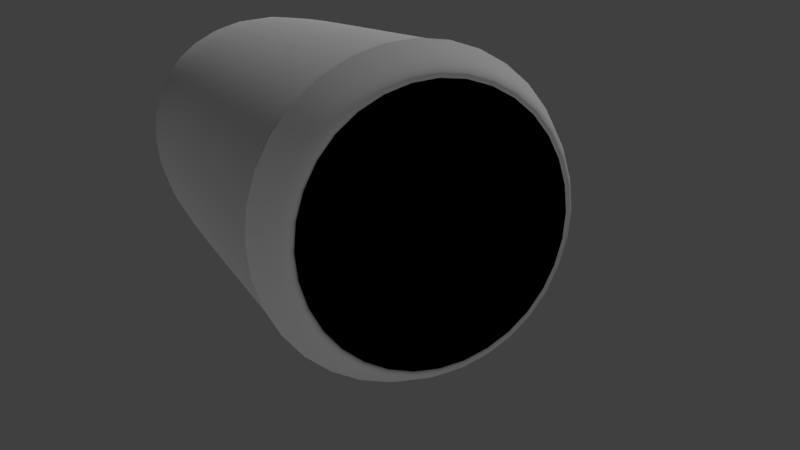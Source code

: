 # Source: Head_light.blend  (saved by Blender 2.78.1; exported with 4.5.12 LTS)
import bpy
from mathutils import Matrix  # noqa: F401  (used for matrix-valued properties, if any)

bpy.ops.wm.read_factory_settings(use_empty=True)
scene = bpy.context.scene
scene.name = 'Scene'

# ---- collections
col_collection_1 = bpy.data.collections.new('Collection 1'); scene.collection.children.link(col_collection_1)
col_collection_15 = bpy.data.collections.new('Collection 15'); scene.collection.children.link(col_collection_15)

# ---- materials (node trees are filled in below, after node groups)
mat_light_blob = bpy.data.materials.new('light_blob')
mat_light_blob.alpha_threshold = 0.0
mat_light_blob.roughness = 0.5
mat_light_blob.specular_intensity = 0.0
mat_chrome_lib = bpy.data.materials.new('chrome_lib')
mat_black = bpy.data.materials.new('black')
mat_glass_head_light = bpy.data.materials.new('glass_head_light')
mat_glass_head_light.alpha_threshold = 0.0
mat_glass_head_light.roughness = 0.5
mat_glass_head_light.specular_intensity = 0.09259

# ---- node groups
ng_b4w_vector_view = bpy.data.node_groups.new('B4W_VECTOR_VIEW', 'ShaderNodeTree')
_s = ng_b4w_vector_view.interface.new_socket(name='Vector', in_out='OUTPUT', socket_type='NodeSocketVector')
_s.min_value = 0.0
_s.max_value = 0.0
_s = ng_b4w_vector_view.interface.new_socket(name='Vector', in_out='INPUT', socket_type='NodeSocketVector')
_s.min_value = -1.0
_s.max_value = 1.0
_N = ng_b4w_vector_view.nodes; _L = ng_b4w_vector_view.links
n0 = _N.new('NodeGroupInput'); n0.name = 'Group Input'; n0.location = (-200, 0)
n1 = _N.new('NodeGroupOutput'); n1.name = 'Group Output'; n1.location = (-20, 0)
_L.new(n0.outputs[0], n1.inputs[0])
n1.is_active_output = True
ng_b4w_refraction = bpy.data.node_groups.new('B4W_REFRACTION', 'ShaderNodeTree')
_s = ng_b4w_refraction.interface.new_socket(name='Color', in_out='OUTPUT', socket_type='NodeSocketColor')
_s.default_value = (0.0, 0.0, 0.0, 0.0)
_s = ng_b4w_refraction.interface.new_socket(name='Normal', in_out='INPUT', socket_type='NodeSocketVector')
_s.subtype = 'DIRECTION'
_s.min_value = -1.0
_s.max_value = 1.0
_s = ng_b4w_refraction.interface.new_socket(name='Value', in_out='INPUT', socket_type='NodeSocketFloat')
_s.default_value = 0.005
_s.min_value = 0.0
_s.max_value = 0.2
_N = ng_b4w_refraction.nodes; _L = ng_b4w_refraction.links
n0 = _N.new('NodeGroupInput'); n0.name = 'Group Input'; n0.location = (-160, 0)
n1 = _N.new('NodeGroupOutput'); n1.name = 'Group Output'; n1.location = (20, 0)
n1.inputs[0].default_value = (0.0, 0.0, 0.0, 0.0)
n1.is_active_output = True

# ---- material node trees
mat_light_blob.use_nodes = True; mat_light_blob.node_tree.nodes.clear()
_N = mat_light_blob.node_tree.nodes; _L = mat_light_blob.node_tree.links
n0 = _N.new('ShaderNodeRGB'); n0.name = 'RGB'; n0.location = (-306, 171)
n0.outputs[0].default_value = (0.5, 0.5, 0.5, 1.0)
n1 = _N.new('NodeUndefined'); n1.name = 'Material'; n1.location = (-13, 317)
n1.inputs[1].default_value = (1.0, 1.0, 1.0, 1.0)
n1.inputs[2].default_value = 1.0
n1.inputs[3].default_value = (0.0, 0.0, 0.0)
n2 = _N.new('NodeUndefined'); n2.name = 'Output'; n2.location = (300, 300)
n2.inputs[1].default_value = 1.0
_L.new(n1.outputs[0], n2.inputs[0])
_L.new(n0.outputs[0], n1.inputs[0])
mat_glass_head_light.use_nodes = True; mat_glass_head_light.node_tree.nodes.clear()
_N = mat_glass_head_light.node_tree.nodes; _L = mat_glass_head_light.node_tree.links
n0 = _N.new('NodeFrame'); n0.name = 'Frame'; n0.location = (-721, 273)
n0.label = 'Refraction'
n0.width = 885
n1 = _N.new('NodeUndefined'); n1.name = 'Material'; n1.location = (246, 273)
n1.inputs[1].default_value = (1.0, 1.0, 1.0, 1.0)
n1.inputs[2].default_value = 0.8
n1.inputs[3].default_value = (0.0, 0.0, 0.0)
n2 = _N.new('NodeUndefined'); n2.name = 'Output.001'; n2.location = (620, -236)
n2.inputs[1].default_value = 1.0
n3 = _N.new('NodeUndefined'); n3.name = 'Geometry'; n3.location = (-887, -41)
n4 = _N.new('ShaderNodeSeparateColor'); n4.name = 'Separate RGB'; n4.location = (34, -228)
n5 = _N.new('ShaderNodeGroup'); n5.name = 'Group.001'; n5.location = (246, -87)
n5.width = 186
n5.node_tree = ng_b4w_vector_view
n6 = _N.new('ShaderNodeGroup'); n6.name = 'Group'; n6.location = (475, -178)
n6.width = 159
n6.node_tree = ng_b4w_refraction
n6.inputs[1].default_value = 0.03
n7 = _N.new('ShaderNodeMix'); n7.name = 'Mix'; n7.location = (715, -216)
n7.data_type = 'RGBA'
n8 = _N.new('NodeUndefined'); n8.name = 'Texture'; n8.location = (30, -30)
n9 = _N.new('NodeUndefined'); n9.name = 'Output'; n9.location = (620, 466)
n5.parent = n0
n6.parent = n0
n7.parent = n0
n8.parent = n0
_L.new(n1.outputs[0], n9.inputs[0])
_L.new(n3.outputs[4], n8.inputs[0])
_L.new(n6.outputs[0], n7.inputs[6])
_L.new(n8.outputs[2], n5.inputs[0])
_L.new(n5.outputs[0], n6.inputs[0])
_L.new(n7.outputs[2], n1.inputs[0])
_L.new(n1.outputs[1], n9.inputs[1])
_L.new(n3.outputs[6], n4.inputs[0])
_L.new(n4.outputs[0], n2.inputs[0])

# ---- world
world_world = bpy.data.worlds.new('World'); scene.world = world_world
world_world.color = (0.05088, 0.05088, 0.05088)
world_world.use_sun_shadow = False
world_world.sun_shadow_jitter_overblur = 0.0
world_world.cycles.sampling_method = 'MANUAL'

# ---- cameras
cam_camera = bpy.data.cameras.new('Camera')
cam_camera.clip_end = 100.0
cam_camera.lens = 35.0
cam_camera.sensor_width = 32.0
cam_camera.sensor_height = 18.0
cam_camera.ortho_scale = 7.314
cam_camera.dof.focus_distance = 0.0
cam_camera.dof.aperture_fstop = 128.0

# ---- lights
light_lamp_001 = bpy.data.lights.new('Lamp.001', 'SUN')
light_lamp_001.transmission_factor = 0.0
light_lamp_001.cutoff_distance = 30.0
light_lamp_001.angle = 0.1993
light_lamp_001.energy = 0.3
light_lamp_001.shadow_buffer_clip_start = 1.001
light_lamp_001.shadow_soft_size = 0.1
light_lamp_001.shadow_cascade_max_distance = 1000.0
light_lamp = bpy.data.lights.new('Lamp', 'SUN')
light_lamp.transmission_factor = 0.0
light_lamp.cutoff_distance = 30.0
light_lamp.angle = 0.1993
light_lamp.energy = 1.0
light_lamp.shadow_buffer_clip_start = 1.001
light_lamp.shadow_soft_size = 0.1
light_lamp.shadow_cascade_max_distance = 1000.0

# ---- meshes
me_sphere_001 = bpy.data.meshes.new('Sphere.001')
me_sphere_001.from_pydata([(-3.775e-09, 1.011e-09, 0.05), (0.0125, 0.02165, 0.0433), (0.02165, 0.0375, 0.025), (0.025, 0.0433, -2.186e-09), (0.02165, 0.0125, 0.0433), (0.0375, 0.02165, 0.025), (0.0433, 0.025, -2.186e-09), (0.025, 7.531e-09, 0.0433), (0.0433, 6.599e-09, 0.025), (0.05, 8.462e-09, -2.186e-09), (0.02165, -0.0125, 0.0433), (0.0375, -0.02165, 0.025), (0.0433, -0.025, -2.186e-09), (0.0125, -0.02165, 0.0433), (0.02165, -0.0375, 0.025), (0.025, -0.0433, -2.186e-09), (-9.809e-10, -0.025, 0.0433), (-1.912e-09, -0.0433, 0.025), (-1.912e-09, -0.05, -2.186e-09), (-0.0125, -0.02165, 0.0433), (-0.02165, -0.0375, 0.025), (-0.025, -0.0433, -2.186e-09), (-0.02165, -0.0125, 0.0433), (-0.0375, -0.02165, 0.025), (-0.0433, -0.025, -2.186e-09), (-0.025, 8.462e-09, 0.0433), (-0.0433, 1.032e-08, 0.025), (-0.05, 1.032e-08, -2.186e-09), (-0.02165, 0.0125, 0.0433), (-0.0375, 0.02165, 0.025), (-0.0433, 0.025, -2.186e-09), (-0.0125, 0.02165, 0.0433), (-0.02165, 0.0375, 0.025), (-0.025, 0.0433, -2.186e-09), (8.817e-10, 0.025, 0.0433), (3.676e-09, 0.0433, 0.025), (3.676e-09, 0.05, -2.186e-09)], [], [(36, 35, 2, 3), (34, 0, 1), (35, 34, 1, 2), (3, 2, 5, 6), (1, 0, 4), (2, 1, 4, 5), (4, 0, 7), (5, 4, 7, 8), (6, 5, 8, 9), (8, 7, 10, 11), (9, 8, 11, 12), (7, 0, 10), (11, 10, 13, 14), (12, 11, 14, 15), (10, 0, 13), (14, 13, 16, 17), (15, 14, 17, 18), (13, 0, 16), (17, 16, 19, 20), (18, 17, 20, 21), (16, 0, 19), (20, 19, 22, 23), (21, 20, 23, 24), (19, 0, 22), (24, 23, 26, 27), (22, 0, 25), (23, 22, 25, 26), (27, 26, 29, 30), (25, 0, 28), (26, 25, 28, 29), (30, 29, 32, 33), (28, 0, 31), (29, 28, 31, 32), (33, 32, 35, 36), (31, 0, 34), (32, 31, 34, 35)])
me_sphere_001.polygons.foreach_set('use_smooth', [True] * 36)
me_sphere_001.materials.append(mat_light_blob)
me_sphere_001.use_remesh_preserve_volume = False
me_sphere_001.use_remesh_preserve_attributes = False
me_sphere_001.use_mirror_vertex_groups = False
me_sphere_001.update()
me_circle_000 = bpy.data.meshes.new('Circle.000')
me_circle_000.from_pydata([(-0.1139, 0.1139, -0.02203), (1.056e-09, 0.1611, -0.02203), (-0.1139, -0.1139, -0.02203), (-0.1611, -8.224e-09, -0.02203), (0.1139, -0.1139, -0.02203), (1.514e-08, -0.1611, -0.02203), (0.1139, 0.1139, -0.02203), (0.1611, 7.408e-10, -0.02203), (-0.1139, 0.1139, -0.09104), (1.056e-09, 0.1611, -0.09104), (-0.1139, -0.1139, -0.09104), (-0.1611, -1.124e-08, -0.09104), (0.1139, -0.1139, -0.09104), (1.514e-08, -0.1611, -0.09104), (0.1139, 0.1139, -0.09104), (0.1611, -2.276e-09, -0.09104), (-0.09896, 0.09896, -0.1387), (9.173e-10, 0.1399, -0.1387), (-0.09896, -0.09896, -0.1387), (-0.1399, -1.157e-08, -0.1387), (0.09896, -0.09896, -0.1387), (1.315e-08, -0.1399, -0.1387), (0.09896, 0.09896, -0.1387), (0.1399, -3.787e-09, -0.1387), (-0.04071, 0.04071, -0.1679), (3.773e-10, 0.05757, -0.1679), (-0.04071, -0.04071, -0.1679), (-0.05757, -5.284e-09, -0.1679), (0.04071, -0.04071, -0.1679), (5.41e-09, -0.05757, -0.1679), (0.04071, 0.04071, -0.1679), (0.05757, -2.082e-09, -0.1679)], [], [(4, 7, 15, 12), (6, 1, 9, 14), (5, 4, 12, 13), (7, 6, 14, 15), (2, 5, 13, 10), (0, 3, 11, 8), (1, 0, 8, 9), (3, 2, 10, 11), (15, 14, 22, 23), (10, 13, 21, 18), (8, 11, 19, 16), (9, 8, 16, 17), (11, 10, 18, 19), (12, 15, 23, 20), (14, 9, 17, 22), (13, 12, 20, 21), (20, 23, 31, 28), (22, 17, 25, 30), (21, 20, 28, 29), (23, 22, 30, 31), (18, 21, 29, 26), (16, 19, 27, 24), (17, 16, 24, 25), (19, 18, 26, 27), (31, 30, 25, 24, 27, 26, 29, 28)])
me_circle_000.polygons.foreach_set('use_smooth', [True] * 25)
me_circle_000.materials.append(mat_chrome_lib)
me_circle_000.use_remesh_preserve_volume = False
me_circle_000.use_remesh_preserve_attributes = False
me_circle_000.use_mirror_vertex_groups = False
me_circle_000.update()
me_circle_001 = bpy.data.meshes.new('Circle.001')
me_circle_001.from_pydata([(0.0, 0.2, -0.03573), (-0.1414, 0.1414, -0.03573), (-0.2, -1.03e-08, -0.03573), (-0.1414, -0.1414, -0.03573), (1.748e-08, -0.2, -0.03573), (0.1414, -0.1414, -0.03573), (0.2, 8.233e-10, -0.03573), (0.1414, 0.1414, -0.03573), (0.0, 0.2, -0.5954), (-0.1414, 0.1414, -0.5954), (-0.2, -3.477e-08, -0.5954), (-0.1414, -0.1414, -0.5954), (1.748e-08, -0.2, -0.5954), (0.1414, -0.1414, -0.5954), (0.2, -2.364e-08, -0.5954), (0.1414, 0.1414, -0.5954), (0.0, 0.1399, -0.7674), (-0.09891, 0.09891, -0.7674), (-0.1399, -3.818e-08, -0.7674), (-0.09891, -0.09891, -0.7674), (1.223e-08, -0.1399, -0.7674), (0.09891, -0.09891, -0.7674), (0.1399, -3.04e-08, -0.7674), (0.09891, 0.09891, -0.7674), (2.489e-09, 0.0568, -0.8668), (-0.04016, 0.04016, -0.8668), (-0.0568, -3.674e-08, -0.8668), (-0.04016, -0.04016, -0.8668), (7.455e-09, -0.0568, -0.8668), (0.04016, -0.04016, -0.8668), (0.0568, -3.358e-08, -0.8668), (0.04016, 0.04016, -0.8668), (0.01523, 0.008332, -0.8879), (-0.004881, 0.01666, -0.8879), (0.004881, -0.01666, -0.8879), (-0.01523, -0.008332, -0.8879), (-1.919e-10, 0.2026, -0.03573), (-0.1432, 0.1432, -0.03573), (-0.2026, -1.056e-08, -0.03573), (-0.1432, -0.1432, -0.03573), (1.752e-08, -0.2026, -0.03573), (0.1432, -0.1432, -0.03573), (0.2026, 7.147e-10, -0.03573), (0.1432, 0.1432, -0.03573), (3.318e-10, 0.1755, 0.01462), (-0.1241, 0.1241, 0.01462), (-0.1755, -7.089e-09, 0.01462), (-0.1241, -0.1241, 0.01462), (1.567e-08, -0.1755, 0.01462), (0.1241, -0.1241, 0.01462), (0.1755, 2.675e-09, 0.01462), (0.1241, 0.1241, 0.01462), (-0.1139, 0.1139, -0.02203), (1.056e-09, 0.1611, -0.02203), (-0.1139, -0.1139, -0.02203), (-0.1611, -8.224e-09, -0.02203), (0.1611, 2.343e-09, 0.01462), (0.1139, 0.1139, 0.01462), (1.514e-08, -0.1611, 0.01462), (0.1139, -0.1139, 0.01462), (-0.1611, -6.622e-09, 0.01462), (-0.1139, -0.1139, 0.01462), (1.056e-09, 0.1611, 0.01462), (-0.1139, 0.1139, 0.01462), (0.1139, -0.1139, -0.02203), (1.514e-08, -0.1611, -0.02203), (0.1139, 0.1139, -0.02203), (0.1611, 7.408e-10, -0.02203), (-0.1414, -0.1414, -0.3281), (1.748e-08, -0.2, -0.3281), (-0.1414, 0.1414, -0.3281), (-0.2, -2.308e-08, -0.3281), (0.2, -1.195e-08, -0.3281), (0.1414, 0.1414, -0.3281), (0.1414, -0.1414, -0.3281), (0.0, 0.2, -0.3281)], [], [(69, 68, 11, 12), (71, 70, 9, 10), (73, 72, 14, 15), (74, 69, 12, 13), (68, 71, 10, 11), (70, 75, 8, 9), (75, 73, 15, 8), (72, 74, 13, 14), (15, 14, 22, 23), (13, 12, 20, 21), (11, 10, 18, 19), (9, 8, 16, 17), (8, 15, 23, 16), (14, 13, 21, 22), (12, 11, 19, 20), (10, 9, 17, 18), (18, 17, 25, 26), (23, 22, 30, 31), (21, 20, 28, 29), (19, 18, 26, 27), (17, 16, 24, 25), (16, 23, 31, 24), (22, 21, 29, 30), (20, 19, 27, 28), (28, 27, 35, 34), (26, 25, 33, 35), (30, 32, 31), (24, 33, 25), (34, 32, 30, 29), (35, 33, 32, 34), (31, 32, 33, 24), (29, 28, 34), (26, 35, 27), (38, 46, 45, 37), (43, 51, 50, 42), (41, 49, 48, 40), (39, 47, 46, 38), (37, 45, 44, 36), (36, 44, 51, 43), (42, 50, 49, 41), (40, 48, 47, 39), (60, 55, 52, 63), (58, 65, 54, 61), (61, 54, 55, 60), (63, 52, 53, 62), (46, 60, 63, 45), (48, 58, 61, 47), (50, 56, 59, 49), (44, 62, 57, 51), (45, 63, 62, 44), (47, 61, 60, 46), (49, 59, 58, 48), (51, 57, 56, 50), (57, 66, 67, 56), (56, 67, 64, 59), (59, 64, 65, 58), (62, 53, 66, 57), (6, 5, 74, 72), (0, 7, 73, 75), (1, 0, 75, 70), (3, 2, 71, 68), (5, 4, 69, 74), (7, 6, 72, 73), (2, 1, 70, 71), (4, 3, 68, 69)])
me_circle_001.polygons.foreach_set('use_smooth', [True] * 65)
me_circle_001.polygons.foreach_set('material_index', [0, 0, 0, 0, 0, 0, 0, 0, 0, 0, 0, 0, 0, 0, 0, 0, 0, 0, 0, 0, 0, 0, 0, 0, 0, 0, 0, 0, 0, 0, 0, 0, 0, 1, 1, 1, 1, 1, 1, 1, 1, 1, 1, 1, 1, 1, 1, 1, 1, 1, 1, 1, 1, 1, 1, 1, 1, 0, 0, 0, 0, 0, 0, 0, 0])
me_circle_001.materials.append(mat_black)
me_circle_001.materials.append(mat_chrome_lib)
me_circle_001.use_remesh_preserve_volume = False
me_circle_001.use_remesh_preserve_attributes = False
me_circle_001.use_mirror_vertex_groups = False
me_circle_001.update()
me_circle_004 = bpy.data.meshes.new('Circle.004')
me_circle_004.from_pydata([(0.0, 0.1761, 0.0131), (-2.135e-08, 2.975e-09, 0.0657), (0.05412, 0.05412, 0.05921), (0.1, 0.1, 0.04074), (0.1245, 0.1245, 0.0131), (0.07654, 2.571e-08, 0.05921), (0.1414, 2.68e-08, 0.04074), (0.1761, 2.13e-08, 0.0131), (0.05412, -0.05412, 0.05921), (0.1, -0.1, 0.04074), (0.1245, -0.1245, 0.0131), (9.977e-10, -0.07654, 0.05921), (-6.453e-09, -0.1414, 0.04074), (9.509e-10, -0.1761, 0.0131), (-0.05412, -0.05412, 0.05921), (-0.1, -0.1, 0.04074), (-0.1245, -0.1245, 0.0131), (-0.07654, 2.571e-08, 0.05921), (-0.1414, 3.425e-08, 0.04074), (-0.1761, 2.84e-08, 0.0131), (-0.05412, 0.05412, 0.05921), (-0.1, 0.1, 0.04074), (-0.1245, 0.1245, 0.0131), (-2.728e-09, 0.07654, 0.05921), (1.59e-08, 0.1414, 0.04074)], [], [(0, 24, 3, 4), (23, 1, 2), (24, 23, 2, 3), (3, 2, 5, 6), (4, 3, 6, 7), (2, 1, 5), (7, 6, 9, 10), (5, 1, 8), (6, 5, 8, 9), (10, 9, 12, 13), (8, 1, 11), (9, 8, 11, 12), (12, 11, 14, 15), (13, 12, 15, 16), (11, 1, 14), (15, 14, 17, 18), (16, 15, 18, 19), (14, 1, 17), (19, 18, 21, 22), (17, 1, 20), (18, 17, 20, 21), (22, 21, 24, 0), (20, 1, 23), (21, 20, 23, 24)])
me_circle_004.polygons.foreach_set('use_smooth', [True] * 24)
_uv = me_circle_004.uv_layers.new(name='UVMap')
_uv.uv.foreach_set('vector', [0.4973, 0.8704, 0.4997, 0.7773, 0.6959, 0.6963, 0.76, 0.7638, 0.5009, 0.6466, 0.5, 0.5, 0.6043, 0.603, 0.4997, 0.7773, 0.5009, 0.6466, 0.6043, 0.603, 0.6959, 0.6963, 0.6959, 0.6963, 0.6043, 0.603, 0.6466, 0.4991, 0.7773, 0.5003, 0.76, 0.7638, 0.6959, 0.6963, 0.7773, 0.5003, 0.8704, 0.5027, 0.6043, 0.603, 0.5, 0.5, 0.6466, 0.4991, 0.8704, 0.5027, 0.7773, 0.5003, 0.6963, 0.3041, 0.7638, 0.24, 0.6466, 0.4991, 0.5, 0.5, 0.603, 0.3957, 0.7773, 0.5003, 0.6466, 0.4991, 0.603, 0.3957, 0.6963, 0.3041, 0.7638, 0.24, 0.6963, 0.3041, 0.5003, 0.2227, 0.5027, 0.1296, 0.603, 0.3957, 0.5, 0.5, 0.4991, 0.3534, 0.6963, 0.3041, 0.603, 0.3957, 0.4991, 0.3534, 0.5003, 0.2227, 0.5003, 0.2227, 0.4991, 0.3534, 0.3957, 0.397, 0.3041, 0.3037, 0.5027, 0.1296, 0.5003, 0.2227, 0.3041, 0.3037, 0.24, 0.2362, 0.4991, 0.3534, 0.5, 0.5, 0.3957, 0.397, 0.3041, 0.3037, 0.3957, 0.397, 0.3534, 0.5009, 0.2227, 0.4997, 0.24, 0.2362, 0.3041, 0.3037, 0.2227, 0.4997, 0.1296, 0.4973, 0.3957, 0.397, 0.5, 0.5, 0.3534, 0.5009, 0.1296, 0.4973, 0.2227, 0.4997, 0.3037, 0.6959, 0.2362, 0.76, 0.3534, 0.5009, 0.5, 0.5, 0.397, 0.6043, 0.2227, 0.4997, 0.3534, 0.5009, 0.397, 0.6043, 0.3037, 0.6959, 0.2362, 0.76, 0.3037, 0.6959, 0.4997, 0.7773, 0.4973, 0.8704, 0.397, 0.6043, 0.5, 0.5, 0.5009, 0.6466, 0.3037, 0.6959, 0.397, 0.6043, 0.5009, 0.6466, 0.4997, 0.7773])
_ca = me_circle_004.color_attributes.new('Col', 'BYTE_COLOR', 'CORNER')
_ca.data.foreach_set('color', [0.0, 0.0, 0.0, 1.0, 0.0, 0.0, 0.0, 1.0, 0.0, 0.0, 0.0, 1.0, 0.0, 0.0, 0.0, 1.0, 1.0, 1.0, 1.0, 1.0, 1.0, 1.0, 1.0, 1.0, 0.807, 0.807, 0.807, 1.0, 0.0, 0.0, 0.0, 1.0, 1.0, 1.0, 1.0, 1.0, 0.807, 0.807, 0.807, 1.0, 0.0, 0.0, 0.0, 1.0, 0.0, 0.0, 0.0, 1.0, 0.807, 0.807, 0.807, 1.0, 1.0, 1.0, 1.0, 1.0, 0.0, 0.0, 0.0, 1.0, 0.0, 0.0, 0.0, 1.0, 0.0, 0.0, 0.0, 1.0, 0.0, 0.0, 0.0, 1.0, 0.0, 0.0, 0.0, 1.0, 0.807, 0.807, 0.807, 1.0, 1.0, 1.0, 1.0, 1.0, 1.0, 1.0, 1.0, 1.0, 0.0, 0.0, 0.0, 1.0, 0.0, 0.0, 0.0, 1.0, 0.0, 0.0, 0.0, 1.0, 0.0, 0.0, 0.0, 1.0, 1.0, 1.0, 1.0, 1.0, 1.0, 1.0, 1.0, 1.0, 0.8228, 0.8228, 0.8228, 1.0, 0.0, 0.0, 0.0, 1.0, 1.0, 1.0, 1.0, 1.0, 0.8228, 0.8228, 0.8228, 1.0, 0.0, 0.0, 0.0, 1.0, 0.0, 0.0, 0.0, 1.0, 0.0, 0.0, 0.0, 1.0, 0.0006071, 0.0006071, 0.0006071, 1.0, 0.0, 0.0, 0.0, 1.0, 0.8228, 0.8228, 0.8228, 1.0, 1.0, 1.0, 1.0, 1.0, 0.9131, 0.9131, 0.9131, 1.0, 0.0, 0.0, 0.0, 1.0, 0.8228, 0.8228, 0.8228, 1.0, 0.9131, 0.9131, 0.9131, 1.0, 0.0006071, 0.0006071, 0.0006071, 1.0, 0.0006071, 0.0006071, 0.0006071, 1.0, 0.9131, 0.9131, 0.9131, 1.0, 1.0, 1.0, 1.0, 1.0, 0.01033, 0.01033, 0.01033, 1.0, 0.0, 0.0, 0.0, 1.0, 0.0006071, 0.0006071, 0.0006071, 1.0, 0.01033, 0.01033, 0.01033, 1.0, 0.0, 0.0, 0.0, 1.0, 0.9131, 0.9131, 0.9131, 1.0, 1.0, 1.0, 1.0, 1.0, 1.0, 1.0, 1.0, 1.0, 0.01033, 0.01033, 0.01033, 1.0, 1.0, 1.0, 1.0, 1.0, 1.0, 1.0, 1.0, 1.0, 0.0003035, 0.0003035, 0.0003035, 1.0, 0.0, 0.0, 0.0, 1.0, 0.01033, 0.01033, 0.01033, 1.0, 0.0003035, 0.0003035, 0.0003035, 1.0, 0.0, 0.0, 0.0, 1.0, 1.0, 1.0, 1.0, 1.0, 1.0, 1.0, 1.0, 1.0, 1.0, 1.0, 1.0, 1.0, 0.0, 0.0, 0.0, 1.0, 0.0003035, 0.0003035, 0.0003035, 1.0, 0.01938, 0.01938, 0.01938, 1.0, 0.003035, 0.003035, 0.003035, 1.0, 1.0, 1.0, 1.0, 1.0, 1.0, 1.0, 1.0, 1.0, 1.0, 1.0, 1.0, 1.0, 0.0003035, 0.0003035, 0.0003035, 1.0, 1.0, 1.0, 1.0, 1.0, 1.0, 1.0, 1.0, 1.0, 0.01938, 0.01938, 0.01938, 1.0, 0.003035, 0.003035, 0.003035, 1.0, 0.01938, 0.01938, 0.01938, 1.0, 0.0, 0.0, 0.0, 1.0, 0.0, 0.0, 0.0, 1.0, 1.0, 1.0, 1.0, 1.0, 1.0, 1.0, 1.0, 1.0, 1.0, 1.0, 1.0, 1.0, 0.01938, 0.01938, 0.01938, 1.0, 1.0, 1.0, 1.0, 1.0, 1.0, 1.0, 1.0, 1.0, 0.0, 0.0, 0.0, 1.0])
me_circle_004.materials.append(mat_glass_head_light)
me_circle_004.use_remesh_preserve_volume = False
me_circle_004.use_remesh_preserve_attributes = False
me_circle_004.use_mirror_vertex_groups = False
me_circle_004.update()

# ---- objects
ob_light_blob = bpy.data.objects.new('light_blob', me_sphere_001)
ob_head_light_reflective = bpy.data.objects.new('head_light_reflective', me_circle_000)
ob_camera = bpy.data.objects.new('Camera', cam_camera)
ob_head_light_body = bpy.data.objects.new('head_light_body', me_circle_001)
ob_light = bpy.data.objects.new('light', me_circle_004)
ob_lamp_001 = bpy.data.objects.new('Lamp.001', light_lamp_001)
ob_lamp = bpy.data.objects.new('Lamp', light_lamp)

# ---- transforms, parenting, visibility, modifiers, constraints
ob_light_blob.location = (0.0, 0.1322, 0.0)
ob_light_blob.rotation_euler = (1.571, -0.0, -0.0)
ob_light_blob.lineart.crease_threshold = 0.0
ob_head_light_reflective.location = (0.0, 0.0, 0.0)
ob_head_light_reflective.rotation_euler = (1.571, -0.0, -0.0)
ob_head_light_reflective.lineart.crease_threshold = 0.0
_m = ob_head_light_reflective.modifiers.new('Subsurf', 'SUBSURF')
_m.uv_smooth = 'PRESERVE_CORNERS'
_m.quality = 2
ob_camera.location = (-0.3757, -0.7434, 0.2574)
ob_camera.rotation_euler = (1.274, 0.01141, -0.431)
ob_camera.scale = (1.0, 1.0, 1.0)
ob_camera.lock_rotations_4d = False
ob_camera.empty_display_type = 'ARROWS'
ob_camera.color = (0.0, 0.0, 0.0, 0.0)
ob_camera.hide_viewport = True
ob_camera.display_type = 'WIRE'
ob_camera.lineart.crease_threshold = 0.0
ob_head_light_body.location = (0.0, 0.0, 0.0)
ob_head_light_body.rotation_euler = (1.571, -0.0, -0.0)
ob_head_light_body.lineart.crease_threshold = 0.0
_m = ob_head_light_body.modifiers.new('Subsurf', 'SUBSURF')
_m.uv_smooth = 'PRESERVE_CORNERS'
_m.quality = 2
_m.levels = 2
ob_light.location = (0.0, 0.0, 0.0)
ob_light.rotation_euler = (1.571, -0.0, -0.0)
ob_light.scale = (0.9397, 0.9397, 0.9397)
ob_light.lineart.crease_threshold = 0.0
_m = ob_light.modifiers.new('Subsurf', 'SUBSURF')
_m.uv_smooth = 'PRESERVE_CORNERS'
_m.quality = 2
_m.show_only_control_edges = False
ob_lamp_001.location = (-1.911, -9.016, 0.4759)
ob_lamp_001.rotation_euler = (2.53, -0.9058, -7.728)
ob_lamp_001.lock_rotations_4d = False
ob_lamp_001.empty_display_type = 'ARROWS'
ob_lamp_001.color = (0.0, 0.0, 0.0, 0.0)
ob_lamp_001.lineart.crease_threshold = 0.0
ob_lamp.location = (4.076, 1.005, 5.904)
ob_lamp.rotation_euler = (0.6503, 0.05522, 1.866)
ob_lamp.lock_rotations_4d = False
ob_lamp.empty_display_type = 'ARROWS'
ob_lamp.color = (0.0, 0.0, 0.0, 0.0)
ob_lamp.lineart.crease_threshold = 0.0

# ---- collection membership
col_collection_1.objects.link(ob_light_blob)
col_collection_1.objects.link(ob_head_light_reflective)
col_collection_1.objects.link(ob_camera)
col_collection_1.objects.link(ob_head_light_body)
col_collection_1.objects.link(ob_light)
col_collection_15.objects.link(ob_lamp_001)
col_collection_15.objects.link(ob_lamp)

# ---- scene / render settings (as saved in the file)
scene.camera = ob_camera
scene.frame_start = 1; scene.frame_end = 250; scene.frame_set(1)
scene.render.engine = 'BLENDER_EEVEE_NEXT'
scene.render.resolution_percentage = 50
scene.render.dither_intensity = 0.0
scene.cycles.use_denoising = False
scene.cycles.samples = 128
scene.cycles.sampling_pattern = 'TABULATED_SOBOL'
scene.cycles.light_sampling_threshold = 0.0
scene.cycles.use_adaptive_sampling = False
scene.cycles.use_light_tree = False
scene.cycles.blur_glossy = 0.0
scene.cycles.sample_clamp_indirect = 0.0
scene.view_settings.view_transform = 'Standard'
bpy.context.view_layer.update()
